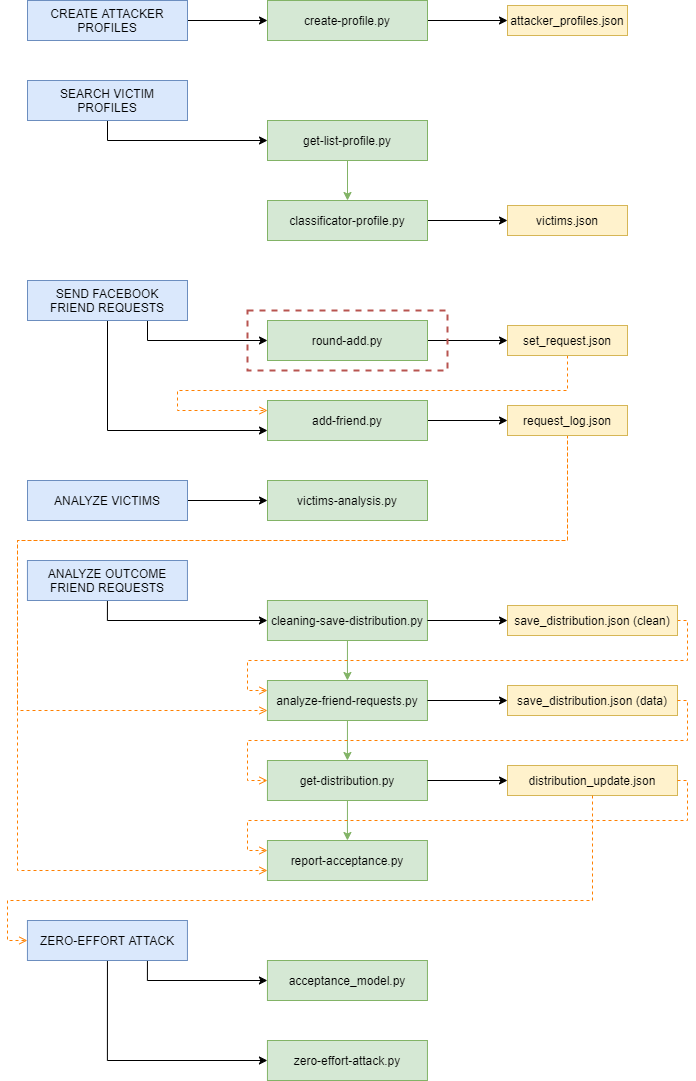

The diagram above was exported from draw.io. Its source (the exported page's mxGraphModel, read from the mxfile embedded in the PNG):
<mxGraphModel dx="1038" dy="607" grid="1" gridSize="10" guides="1" tooltips="1" connect="1" arrows="1" fold="1" page="1" pageScale="1" pageWidth="827" pageHeight="1169" math="0" shadow="0">
  <root>
    <mxCell id="75QD4qUgywFR6xAQUQNi-0" />
    <mxCell id="75QD4qUgywFR6xAQUQNi-1" parent="75QD4qUgywFR6xAQUQNi-0" />
    <mxCell id="75QD4qUgywFR6xAQUQNi-9" value="" style="edgeStyle=orthogonalEdgeStyle;rounded=0;orthogonalLoop=1;jettySize=auto;html=1;" parent="75QD4qUgywFR6xAQUQNi-1" source="75QD4qUgywFR6xAQUQNi-2" target="75QD4qUgywFR6xAQUQNi-8" edge="1">
      <mxGeometry relative="1" as="geometry" />
    </mxCell>
    <mxCell id="75QD4qUgywFR6xAQUQNi-2" value="create-profile.py" style="rounded=0;whiteSpace=wrap;html=1;fillColor=#d5e8d4;strokeColor=#82b366;" parent="75QD4qUgywFR6xAQUQNi-1" vertex="1">
      <mxGeometry x="280" y="40" width="160" height="40" as="geometry" />
    </mxCell>
    <mxCell id="75QD4qUgywFR6xAQUQNi-13" style="edgeStyle=orthogonalEdgeStyle;rounded=0;orthogonalLoop=1;jettySize=auto;html=1;exitX=1;exitY=0.5;exitDx=0;exitDy=0;entryX=0;entryY=0.5;entryDx=0;entryDy=0;" parent="75QD4qUgywFR6xAQUQNi-1" source="75QD4qUgywFR6xAQUQNi-4" target="75QD4qUgywFR6xAQUQNi-2" edge="1">
      <mxGeometry relative="1" as="geometry" />
    </mxCell>
    <mxCell id="75QD4qUgywFR6xAQUQNi-4" value="CREATE ATTACKER PROFILES" style="rounded=0;whiteSpace=wrap;html=1;fillColor=#dae8fc;strokeColor=#6c8ebf;" parent="75QD4qUgywFR6xAQUQNi-1" vertex="1">
      <mxGeometry x="40" y="40" width="160" height="40" as="geometry" />
    </mxCell>
    <mxCell id="75QD4qUgywFR6xAQUQNi-14" style="edgeStyle=orthogonalEdgeStyle;rounded=0;orthogonalLoop=1;jettySize=auto;html=1;exitX=0.5;exitY=1;exitDx=0;exitDy=0;entryX=0;entryY=0.5;entryDx=0;entryDy=0;" parent="75QD4qUgywFR6xAQUQNi-1" source="75QD4qUgywFR6xAQUQNi-5" target="75QD4qUgywFR6xAQUQNi-6" edge="1">
      <mxGeometry relative="1" as="geometry" />
    </mxCell>
    <mxCell id="75QD4qUgywFR6xAQUQNi-5" value="SEARCH VICTIM&lt;br&gt;PROFILES" style="rounded=0;whiteSpace=wrap;html=1;fillColor=#dae8fc;strokeColor=#6c8ebf;" parent="75QD4qUgywFR6xAQUQNi-1" vertex="1">
      <mxGeometry x="40" y="120" width="160" height="40" as="geometry" />
    </mxCell>
    <mxCell id="75QD4qUgywFR6xAQUQNi-15" style="edgeStyle=orthogonalEdgeStyle;rounded=0;orthogonalLoop=1;jettySize=auto;html=1;exitX=0.5;exitY=1;exitDx=0;exitDy=0;entryX=0.5;entryY=0;entryDx=0;entryDy=0;fillColor=#d5e8d4;strokeColor=#82b366;" parent="75QD4qUgywFR6xAQUQNi-1" source="75QD4qUgywFR6xAQUQNi-6" target="75QD4qUgywFR6xAQUQNi-7" edge="1">
      <mxGeometry relative="1" as="geometry" />
    </mxCell>
    <mxCell id="75QD4qUgywFR6xAQUQNi-6" value="get-list-profile.py" style="rounded=0;whiteSpace=wrap;html=1;fillColor=#d5e8d4;strokeColor=#82b366;" parent="75QD4qUgywFR6xAQUQNi-1" vertex="1">
      <mxGeometry x="280" y="160" width="160" height="40" as="geometry" />
    </mxCell>
    <mxCell id="75QD4qUgywFR6xAQUQNi-11" value="" style="edgeStyle=orthogonalEdgeStyle;rounded=0;orthogonalLoop=1;jettySize=auto;html=1;entryX=0;entryY=0.5;entryDx=0;entryDy=0;" parent="75QD4qUgywFR6xAQUQNi-1" source="75QD4qUgywFR6xAQUQNi-7" target="75QD4qUgywFR6xAQUQNi-12" edge="1">
      <mxGeometry relative="1" as="geometry">
        <mxPoint x="720" y="140" as="targetPoint" />
      </mxGeometry>
    </mxCell>
    <mxCell id="75QD4qUgywFR6xAQUQNi-7" value="classificator-profile.py" style="rounded=0;whiteSpace=wrap;html=1;fillColor=#d5e8d4;strokeColor=#82b366;" parent="75QD4qUgywFR6xAQUQNi-1" vertex="1">
      <mxGeometry x="280" y="240" width="160" height="40" as="geometry" />
    </mxCell>
    <mxCell id="75QD4qUgywFR6xAQUQNi-8" value="attacker_profiles.json" style="whiteSpace=wrap;html=1;rounded=0;fillColor=#fff2cc;strokeColor=#d6b656;" parent="75QD4qUgywFR6xAQUQNi-1" vertex="1">
      <mxGeometry x="520" y="45" width="120" height="30" as="geometry" />
    </mxCell>
    <mxCell id="75QD4qUgywFR6xAQUQNi-12" value="victims.json" style="whiteSpace=wrap;html=1;rounded=0;fillColor=#fff2cc;strokeColor=#d6b656;" parent="75QD4qUgywFR6xAQUQNi-1" vertex="1">
      <mxGeometry x="520" y="245" width="120" height="30" as="geometry" />
    </mxCell>
    <mxCell id="75QD4qUgywFR6xAQUQNi-22" style="edgeStyle=orthogonalEdgeStyle;rounded=0;orthogonalLoop=1;jettySize=auto;html=1;exitX=0.75;exitY=1;exitDx=0;exitDy=0;entryX=0;entryY=0.5;entryDx=0;entryDy=0;" parent="75QD4qUgywFR6xAQUQNi-1" source="75QD4qUgywFR6xAQUQNi-16" target="75QD4qUgywFR6xAQUQNi-17" edge="1">
      <mxGeometry relative="1" as="geometry" />
    </mxCell>
    <mxCell id="75QD4qUgywFR6xAQUQNi-27" style="edgeStyle=orthogonalEdgeStyle;rounded=0;orthogonalLoop=1;jettySize=auto;html=1;exitX=0.5;exitY=1;exitDx=0;exitDy=0;entryX=0;entryY=0.75;entryDx=0;entryDy=0;" parent="75QD4qUgywFR6xAQUQNi-1" source="75QD4qUgywFR6xAQUQNi-16" target="75QD4qUgywFR6xAQUQNi-25" edge="1">
      <mxGeometry relative="1" as="geometry" />
    </mxCell>
    <mxCell id="75QD4qUgywFR6xAQUQNi-16" value="SEND FACEBOOK&lt;br&gt;FRIEND REQUESTS" style="rounded=0;whiteSpace=wrap;html=1;fillColor=#dae8fc;strokeColor=#6c8ebf;" parent="75QD4qUgywFR6xAQUQNi-1" vertex="1">
      <mxGeometry x="40" y="320" width="160" height="40" as="geometry" />
    </mxCell>
    <mxCell id="75QD4qUgywFR6xAQUQNi-19" value="" style="edgeStyle=orthogonalEdgeStyle;rounded=0;orthogonalLoop=1;jettySize=auto;html=1;entryX=0;entryY=0.5;entryDx=0;entryDy=0;" parent="75QD4qUgywFR6xAQUQNi-1" source="75QD4qUgywFR6xAQUQNi-17" target="75QD4qUgywFR6xAQUQNi-20" edge="1">
      <mxGeometry relative="1" as="geometry">
        <mxPoint x="520" y="380" as="targetPoint" />
      </mxGeometry>
    </mxCell>
    <mxCell id="75QD4qUgywFR6xAQUQNi-17" value="round-add.py" style="rounded=0;whiteSpace=wrap;html=1;fillColor=#d5e8d4;strokeColor=#82b366;" parent="75QD4qUgywFR6xAQUQNi-1" vertex="1">
      <mxGeometry x="280" y="360" width="160" height="40" as="geometry" />
    </mxCell>
    <mxCell id="75QD4qUgywFR6xAQUQNi-60" style="edgeStyle=orthogonalEdgeStyle;rounded=0;orthogonalLoop=1;jettySize=auto;html=1;entryX=0;entryY=0.25;entryDx=0;entryDy=0;dashed=1;endArrow=open;endFill=0;strokeWidth=1;fillColor=#fff2cc;strokeColor=#FF8000;" parent="75QD4qUgywFR6xAQUQNi-1" source="75QD4qUgywFR6xAQUQNi-20" target="75QD4qUgywFR6xAQUQNi-25" edge="1">
      <mxGeometry relative="1" as="geometry">
        <Array as="points">
          <mxPoint x="580" y="430" />
          <mxPoint x="190" y="430" />
          <mxPoint x="190" y="450" />
        </Array>
      </mxGeometry>
    </mxCell>
    <mxCell id="75QD4qUgywFR6xAQUQNi-20" value="set_request.json" style="whiteSpace=wrap;html=1;rounded=0;fillColor=#fff2cc;strokeColor=#d6b656;" parent="75QD4qUgywFR6xAQUQNi-1" vertex="1">
      <mxGeometry x="520" y="365" width="120" height="30" as="geometry" />
    </mxCell>
    <mxCell id="75QD4qUgywFR6xAQUQNi-24" value="" style="edgeStyle=orthogonalEdgeStyle;rounded=0;orthogonalLoop=1;jettySize=auto;html=1;entryX=0;entryY=0.5;entryDx=0;entryDy=0;" parent="75QD4qUgywFR6xAQUQNi-1" source="75QD4qUgywFR6xAQUQNi-25" target="75QD4qUgywFR6xAQUQNi-26" edge="1">
      <mxGeometry relative="1" as="geometry">
        <mxPoint x="520" y="460" as="targetPoint" />
      </mxGeometry>
    </mxCell>
    <mxCell id="75QD4qUgywFR6xAQUQNi-25" value="add-friend.py" style="rounded=0;whiteSpace=wrap;html=1;fillColor=#d5e8d4;strokeColor=#82b366;" parent="75QD4qUgywFR6xAQUQNi-1" vertex="1">
      <mxGeometry x="280" y="440" width="160" height="40" as="geometry" />
    </mxCell>
    <mxCell id="75QD4qUgywFR6xAQUQNi-58" style="edgeStyle=orthogonalEdgeStyle;rounded=0;orthogonalLoop=1;jettySize=auto;html=1;exitX=0.5;exitY=1;exitDx=0;exitDy=0;entryX=0;entryY=0.75;entryDx=0;entryDy=0;endArrow=open;endFill=0;fillColor=#fff2cc;dashed=1;strokeColor=#FF8000;" parent="75QD4qUgywFR6xAQUQNi-1" source="75QD4qUgywFR6xAQUQNi-26" target="75QD4qUgywFR6xAQUQNi-35" edge="1">
      <mxGeometry relative="1" as="geometry">
        <Array as="points">
          <mxPoint x="580" y="580" />
          <mxPoint x="30" y="580" />
          <mxPoint x="30" y="750" />
        </Array>
      </mxGeometry>
    </mxCell>
    <mxCell id="75QD4qUgywFR6xAQUQNi-26" value="request_log.json" style="whiteSpace=wrap;html=1;rounded=0;fillColor=#fff2cc;strokeColor=#d6b656;" parent="75QD4qUgywFR6xAQUQNi-1" vertex="1">
      <mxGeometry x="520" y="445" width="120" height="30" as="geometry" />
    </mxCell>
    <mxCell id="75QD4qUgywFR6xAQUQNi-28" value="" style="rounded=0;whiteSpace=wrap;html=1;dashed=1;strokeWidth=2;strokeColor=#b85450;fillColor=none;" parent="75QD4qUgywFR6xAQUQNi-1" vertex="1">
      <mxGeometry x="260" y="350" width="200" height="60" as="geometry" />
    </mxCell>
    <mxCell id="75QD4qUgywFR6xAQUQNi-31" style="edgeStyle=orthogonalEdgeStyle;rounded=0;orthogonalLoop=1;jettySize=auto;html=1;exitX=1;exitY=0.5;exitDx=0;exitDy=0;entryX=0;entryY=0.5;entryDx=0;entryDy=0;" parent="75QD4qUgywFR6xAQUQNi-1" source="75QD4qUgywFR6xAQUQNi-29" target="75QD4qUgywFR6xAQUQNi-30" edge="1">
      <mxGeometry relative="1" as="geometry" />
    </mxCell>
    <mxCell id="75QD4qUgywFR6xAQUQNi-29" value="ANALYZE VICTIMS" style="rounded=0;whiteSpace=wrap;html=1;fillColor=#dae8fc;strokeColor=#6c8ebf;" parent="75QD4qUgywFR6xAQUQNi-1" vertex="1">
      <mxGeometry x="40" y="520" width="160" height="40" as="geometry" />
    </mxCell>
    <mxCell id="75QD4qUgywFR6xAQUQNi-30" value="victims-analysis.py" style="rounded=0;whiteSpace=wrap;html=1;fillColor=#d5e8d4;strokeColor=#82b366;" parent="75QD4qUgywFR6xAQUQNi-1" vertex="1">
      <mxGeometry x="280" y="520" width="160" height="40" as="geometry" />
    </mxCell>
    <mxCell id="75QD4qUgywFR6xAQUQNi-36" style="edgeStyle=orthogonalEdgeStyle;rounded=0;orthogonalLoop=1;jettySize=auto;html=1;exitX=0.5;exitY=1;exitDx=0;exitDy=0;entryX=0;entryY=0.5;entryDx=0;entryDy=0;" parent="75QD4qUgywFR6xAQUQNi-1" source="75QD4qUgywFR6xAQUQNi-32" target="75QD4qUgywFR6xAQUQNi-34" edge="1">
      <mxGeometry relative="1" as="geometry" />
    </mxCell>
    <mxCell id="75QD4qUgywFR6xAQUQNi-32" value="ANALYZE OUTCOME&lt;br&gt;FRIEND REQUESTS" style="rounded=0;whiteSpace=wrap;html=1;fillColor=#dae8fc;strokeColor=#6c8ebf;" parent="75QD4qUgywFR6xAQUQNi-1" vertex="1">
      <mxGeometry x="39.94" y="600" width="160" height="40" as="geometry" />
    </mxCell>
    <mxCell id="75QD4qUgywFR6xAQUQNi-33" style="edgeStyle=orthogonalEdgeStyle;rounded=0;orthogonalLoop=1;jettySize=auto;html=1;exitX=0.5;exitY=1;exitDx=0;exitDy=0;entryX=0.5;entryY=0;entryDx=0;entryDy=0;fillColor=#d5e8d4;strokeColor=#82b366;" parent="75QD4qUgywFR6xAQUQNi-1" source="75QD4qUgywFR6xAQUQNi-34" target="75QD4qUgywFR6xAQUQNi-35" edge="1">
      <mxGeometry relative="1" as="geometry" />
    </mxCell>
    <mxCell id="75QD4qUgywFR6xAQUQNi-34" value="cleaning-save-distribution.py" style="rounded=0;whiteSpace=wrap;html=1;fillColor=#d5e8d4;strokeColor=#82b366;" parent="75QD4qUgywFR6xAQUQNi-1" vertex="1">
      <mxGeometry x="279.94" y="640" width="160" height="40" as="geometry" />
    </mxCell>
    <mxCell id="75QD4qUgywFR6xAQUQNi-40" style="edgeStyle=orthogonalEdgeStyle;rounded=0;orthogonalLoop=1;jettySize=auto;html=1;exitX=0.5;exitY=1;exitDx=0;exitDy=0;entryX=0.5;entryY=0;entryDx=0;entryDy=0;fillColor=#d5e8d4;strokeColor=#82b366;" parent="75QD4qUgywFR6xAQUQNi-1" source="75QD4qUgywFR6xAQUQNi-35" target="75QD4qUgywFR6xAQUQNi-39" edge="1">
      <mxGeometry relative="1" as="geometry" />
    </mxCell>
    <mxCell id="75QD4qUgywFR6xAQUQNi-35" value="analyze-friend-requests.py" style="rounded=0;whiteSpace=wrap;html=1;fillColor=#d5e8d4;strokeColor=#82b366;" parent="75QD4qUgywFR6xAQUQNi-1" vertex="1">
      <mxGeometry x="279.94" y="720" width="160" height="40" as="geometry" />
    </mxCell>
    <mxCell id="75QD4qUgywFR6xAQUQNi-37" value="" style="edgeStyle=orthogonalEdgeStyle;rounded=0;orthogonalLoop=1;jettySize=auto;html=1;entryX=0;entryY=0.5;entryDx=0;entryDy=0;exitX=1;exitY=0.5;exitDx=0;exitDy=0;" parent="75QD4qUgywFR6xAQUQNi-1" source="75QD4qUgywFR6xAQUQNi-34" target="75QD4qUgywFR6xAQUQNi-38" edge="1">
      <mxGeometry relative="1" as="geometry">
        <mxPoint x="549.94" y="660" as="targetPoint" />
        <mxPoint x="469.94" y="660" as="sourcePoint" />
      </mxGeometry>
    </mxCell>
    <mxCell id="75QD4qUgywFR6xAQUQNi-45" style="edgeStyle=orthogonalEdgeStyle;rounded=0;orthogonalLoop=1;jettySize=auto;html=1;entryX=0;entryY=0.25;entryDx=0;entryDy=0;exitX=1;exitY=0.5;exitDx=0;exitDy=0;dashed=1;endArrow=open;endFill=0;strokeColor=#FF8000;" parent="75QD4qUgywFR6xAQUQNi-1" source="75QD4qUgywFR6xAQUQNi-38" target="75QD4qUgywFR6xAQUQNi-35" edge="1">
      <mxGeometry relative="1" as="geometry">
        <Array as="points">
          <mxPoint x="700" y="660" />
          <mxPoint x="700" y="700" />
          <mxPoint x="260" y="700" />
          <mxPoint x="260" y="730" />
        </Array>
      </mxGeometry>
    </mxCell>
    <mxCell id="75QD4qUgywFR6xAQUQNi-38" value="save_distribution.json (clean)" style="whiteSpace=wrap;html=1;rounded=0;fillColor=#fff2cc;strokeColor=#d6b656;" parent="75QD4qUgywFR6xAQUQNi-1" vertex="1">
      <mxGeometry x="520" y="645" width="170" height="30" as="geometry" />
    </mxCell>
    <mxCell id="75QD4qUgywFR6xAQUQNi-42" style="edgeStyle=orthogonalEdgeStyle;rounded=0;orthogonalLoop=1;jettySize=auto;html=1;exitX=0.5;exitY=1;exitDx=0;exitDy=0;entryX=0.5;entryY=0;entryDx=0;entryDy=0;fillColor=#d5e8d4;strokeColor=#82b366;" parent="75QD4qUgywFR6xAQUQNi-1" source="75QD4qUgywFR6xAQUQNi-39" target="75QD4qUgywFR6xAQUQNi-41" edge="1">
      <mxGeometry relative="1" as="geometry" />
    </mxCell>
    <mxCell id="75QD4qUgywFR6xAQUQNi-39" value="get-distribution.py" style="rounded=0;whiteSpace=wrap;html=1;fillColor=#d5e8d4;strokeColor=#82b366;" parent="75QD4qUgywFR6xAQUQNi-1" vertex="1">
      <mxGeometry x="279.94" y="800" width="160" height="40" as="geometry" />
    </mxCell>
    <mxCell id="75QD4qUgywFR6xAQUQNi-41" value="report-acceptance.py" style="rounded=0;whiteSpace=wrap;html=1;fillColor=#d5e8d4;strokeColor=#82b366;" parent="75QD4qUgywFR6xAQUQNi-1" vertex="1">
      <mxGeometry x="279.94" y="880" width="160" height="40" as="geometry" />
    </mxCell>
    <mxCell id="75QD4qUgywFR6xAQUQNi-43" value="" style="edgeStyle=orthogonalEdgeStyle;rounded=0;orthogonalLoop=1;jettySize=auto;html=1;entryX=0;entryY=0.5;entryDx=0;entryDy=0;exitX=1;exitY=0.5;exitDx=0;exitDy=0;" parent="75QD4qUgywFR6xAQUQNi-1" source="75QD4qUgywFR6xAQUQNi-35" target="75QD4qUgywFR6xAQUQNi-44" edge="1">
      <mxGeometry relative="1" as="geometry">
        <mxPoint x="549.94" y="740" as="targetPoint" />
        <mxPoint x="449.94" y="740" as="sourcePoint" />
      </mxGeometry>
    </mxCell>
    <mxCell id="75QD4qUgywFR6xAQUQNi-44" value="save_distribution.json (data)" style="whiteSpace=wrap;html=1;rounded=0;fillColor=#fff2cc;strokeColor=#d6b656;" parent="75QD4qUgywFR6xAQUQNi-1" vertex="1">
      <mxGeometry x="520" y="725" width="170" height="30" as="geometry" />
    </mxCell>
    <mxCell id="75QD4qUgywFR6xAQUQNi-46" style="edgeStyle=orthogonalEdgeStyle;rounded=0;orthogonalLoop=1;jettySize=auto;html=1;entryX=0;entryY=0.5;entryDx=0;entryDy=0;dashed=1;endArrow=open;endFill=0;exitX=1;exitY=0.5;exitDx=0;exitDy=0;strokeColor=#FF8000;" parent="75QD4qUgywFR6xAQUQNi-1" source="75QD4qUgywFR6xAQUQNi-44" edge="1">
      <mxGeometry relative="1" as="geometry">
        <mxPoint x="700" y="740" as="sourcePoint" />
        <mxPoint x="279.94" y="820" as="targetPoint" />
        <Array as="points">
          <mxPoint x="700" y="740" />
          <mxPoint x="700" y="780" />
          <mxPoint x="260" y="780" />
          <mxPoint x="260" y="820" />
        </Array>
      </mxGeometry>
    </mxCell>
    <mxCell id="75QD4qUgywFR6xAQUQNi-47" value="" style="edgeStyle=orthogonalEdgeStyle;rounded=0;orthogonalLoop=1;jettySize=auto;html=1;entryX=0;entryY=0.5;entryDx=0;entryDy=0;exitX=1;exitY=0.5;exitDx=0;exitDy=0;" parent="75QD4qUgywFR6xAQUQNi-1" target="75QD4qUgywFR6xAQUQNi-48" edge="1">
      <mxGeometry relative="1" as="geometry">
        <mxPoint x="549.94" y="820" as="targetPoint" />
        <mxPoint x="439.94" y="820" as="sourcePoint" />
      </mxGeometry>
    </mxCell>
    <mxCell id="75QD4qUgywFR6xAQUQNi-48" value="distribution_update.json" style="whiteSpace=wrap;html=1;rounded=0;fillColor=#fff2cc;strokeColor=#d6b656;" parent="75QD4qUgywFR6xAQUQNi-1" vertex="1">
      <mxGeometry x="520" y="805" width="170" height="30" as="geometry" />
    </mxCell>
    <mxCell id="75QD4qUgywFR6xAQUQNi-49" style="edgeStyle=orthogonalEdgeStyle;rounded=0;orthogonalLoop=1;jettySize=auto;html=1;entryX=0;entryY=0.25;entryDx=0;entryDy=0;dashed=1;endArrow=open;endFill=0;exitX=1;exitY=0.5;exitDx=0;exitDy=0;strokeColor=#FF8000;" parent="75QD4qUgywFR6xAQUQNi-1" source="75QD4qUgywFR6xAQUQNi-48" target="75QD4qUgywFR6xAQUQNi-41" edge="1">
      <mxGeometry relative="1" as="geometry">
        <mxPoint x="720" y="820" as="sourcePoint" />
        <mxPoint x="279.94" y="900" as="targetPoint" />
        <Array as="points">
          <mxPoint x="700" y="820" />
          <mxPoint x="700" y="860" />
          <mxPoint x="260" y="860" />
          <mxPoint x="260" y="890" />
        </Array>
      </mxGeometry>
    </mxCell>
    <mxCell id="75QD4qUgywFR6xAQUQNi-54" style="edgeStyle=orthogonalEdgeStyle;rounded=0;orthogonalLoop=1;jettySize=auto;html=1;exitX=0.75;exitY=1;exitDx=0;exitDy=0;entryX=0;entryY=0.5;entryDx=0;entryDy=0;endArrow=classic;endFill=1;" parent="75QD4qUgywFR6xAQUQNi-1" source="75QD4qUgywFR6xAQUQNi-50" target="75QD4qUgywFR6xAQUQNi-52" edge="1">
      <mxGeometry relative="1" as="geometry" />
    </mxCell>
    <mxCell id="75QD4qUgywFR6xAQUQNi-55" style="edgeStyle=orthogonalEdgeStyle;rounded=0;orthogonalLoop=1;jettySize=auto;html=1;exitX=0.5;exitY=1;exitDx=0;exitDy=0;entryX=0;entryY=0.5;entryDx=0;entryDy=0;endArrow=classic;endFill=1;" parent="75QD4qUgywFR6xAQUQNi-1" source="75QD4qUgywFR6xAQUQNi-50" target="75QD4qUgywFR6xAQUQNi-53" edge="1">
      <mxGeometry relative="1" as="geometry" />
    </mxCell>
    <mxCell id="75QD4qUgywFR6xAQUQNi-50" value="ZERO-EFFORT ATTACK" style="rounded=0;whiteSpace=wrap;html=1;fillColor=#dae8fc;strokeColor=#6c8ebf;" parent="75QD4qUgywFR6xAQUQNi-1" vertex="1">
      <mxGeometry x="39.94" y="960" width="160" height="40" as="geometry" />
    </mxCell>
    <mxCell id="75QD4qUgywFR6xAQUQNi-51" style="edgeStyle=orthogonalEdgeStyle;rounded=0;orthogonalLoop=1;jettySize=auto;html=1;entryX=0;entryY=0.5;entryDx=0;entryDy=0;dashed=1;endArrow=open;endFill=0;exitX=0.5;exitY=1;exitDx=0;exitDy=0;strokeColor=#FF8000;" parent="75QD4qUgywFR6xAQUQNi-1" source="75QD4qUgywFR6xAQUQNi-48" edge="1">
      <mxGeometry relative="1" as="geometry">
        <mxPoint x="605" y="890" as="sourcePoint" />
        <mxPoint x="39.879999999999995" y="979.9999999999998" as="targetPoint" />
        <Array as="points">
          <mxPoint x="605" y="940" />
          <mxPoint x="20" y="940" />
          <mxPoint x="20" y="980" />
        </Array>
      </mxGeometry>
    </mxCell>
    <mxCell id="75QD4qUgywFR6xAQUQNi-52" value="acceptance_model.py" style="rounded=0;whiteSpace=wrap;html=1;fillColor=#d5e8d4;strokeColor=#82b366;" parent="75QD4qUgywFR6xAQUQNi-1" vertex="1">
      <mxGeometry x="279.94" y="1000" width="160" height="40" as="geometry" />
    </mxCell>
    <mxCell id="75QD4qUgywFR6xAQUQNi-53" value="zero-effort-attack.py" style="rounded=0;whiteSpace=wrap;html=1;fillColor=#d5e8d4;strokeColor=#82b366;" parent="75QD4qUgywFR6xAQUQNi-1" vertex="1">
      <mxGeometry x="279.94" y="1080" width="160" height="40" as="geometry" />
    </mxCell>
    <mxCell id="75QD4qUgywFR6xAQUQNi-59" style="edgeStyle=orthogonalEdgeStyle;rounded=0;orthogonalLoop=1;jettySize=auto;html=1;endArrow=open;endFill=0;fillColor=#fff2cc;dashed=1;entryX=0;entryY=0.75;entryDx=0;entryDy=0;strokeColor=#FF8000;" parent="75QD4qUgywFR6xAQUQNi-1" target="75QD4qUgywFR6xAQUQNi-41" edge="1">
      <mxGeometry relative="1" as="geometry">
        <mxPoint x="580" y="480" as="sourcePoint" />
        <mxPoint x="220" y="900" as="targetPoint" />
        <Array as="points">
          <mxPoint x="580" y="580" />
          <mxPoint x="30" y="580" />
          <mxPoint x="30" y="910" />
        </Array>
      </mxGeometry>
    </mxCell>
  </root>
</mxGraphModel>